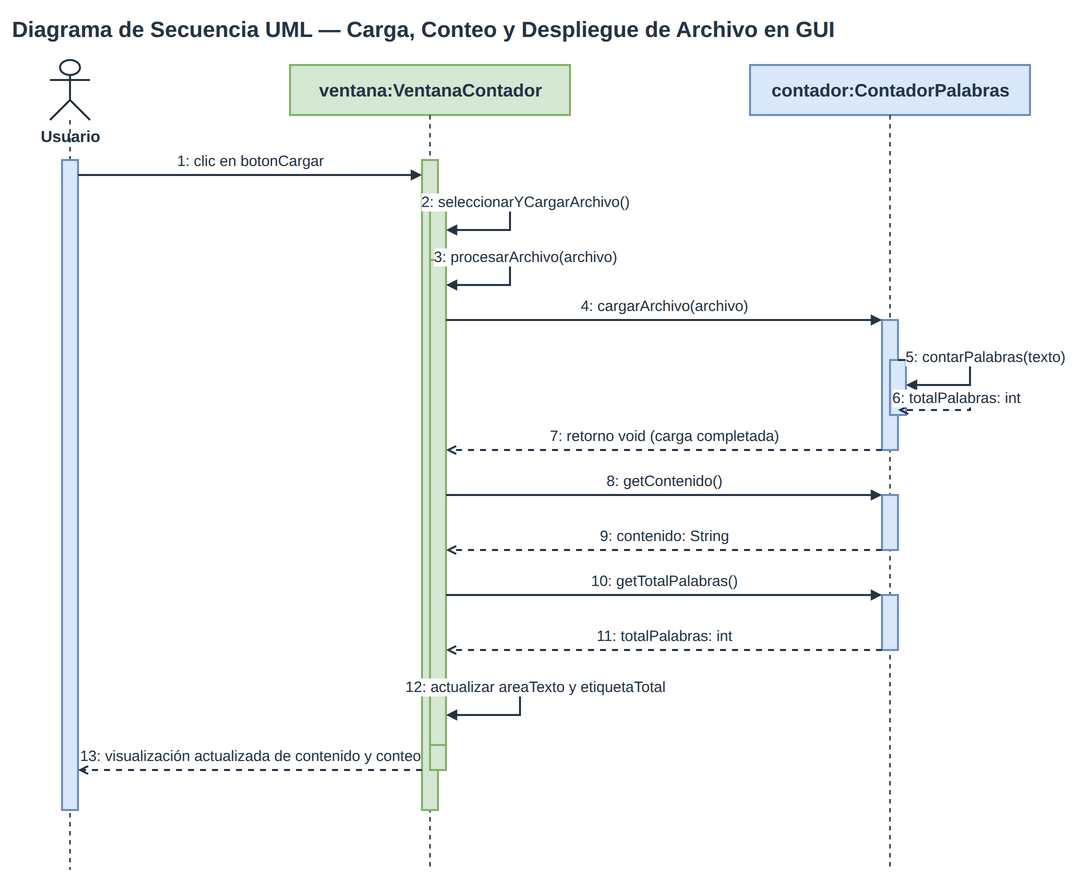

The diagram above was exported from draw.io. Its source (the exported page's mxGraphModel, read from the mxfile embedded in the PNG):
<mxGraphModel grid="1" gridSize="10" page="0" background="#FFFFFF">
  <root>
    <mxCell id="0" />
    <mxCell id="1" parent="0" />
    <mxCell id="title" value="Diagrama de Secuencia UML — Carga, Conteo y Despliegue de Archivo en GUI" style="html=1;fontFamily=Liberation Sans;fontColor=#263445;fontSize=22;fontStyle=1;strokeWidth=2;rounded=0;text;strokeColor=none;fillColor=none;" vertex="1" parent="1">
      <mxGeometry x="40" y="20" width="1050" height="40" as="geometry" />
    </mxCell>
    <mxCell id="u_actor" value="Usuario" style="html=1;fontFamily=Liberation Sans;fontColor=#263445;fontSize=16;fontStyle=1;strokeWidth=2;rounded=0;shape=umlActor;fillColor=#FFFFFF;strokeColor=#263445;verticalLabelPosition=bottom;verticalAlign=top;" vertex="1" parent="1">
      <mxGeometry x="80" y="70" width="40" height="60" as="geometry" />
    </mxCell>
    <mxCell id="p_vc" value="ventana:VentanaContador" style="html=1;fontFamily=Liberation Sans;fontColor=#263445;fontSize=18;fontStyle=1;strokeWidth=2;rounded=0;fillColor=#D5E8D4;strokeColor=#82B366;" vertex="1" parent="1">
      <mxGeometry x="320" y="75" width="280" height="50" as="geometry" />
    </mxCell>
    <mxCell id="p_cp" value="contador:ContadorPalabras" style="html=1;fontFamily=Liberation Sans;fontColor=#263445;fontSize=18;fontStyle=1;strokeWidth=2;rounded=0;fillColor=#DAE8FC;strokeColor=#6C8EBF;" vertex="1" parent="1">
      <mxGeometry x="780" y="75" width="280" height="50" as="geometry" />
    </mxCell>
    <mxCell id="u_end" value="" style="opacity=0;strokeColor=none;fillColor=none;" vertex="1" parent="1">
      <mxGeometry x="99" y="880" width="2" height="2" as="geometry" />
    </mxCell>
    <mxCell id="vc_end" value="" style="opacity=0;strokeColor=none;fillColor=none;" vertex="1" parent="1">
      <mxGeometry x="459" y="880" width="2" height="2" as="geometry" />
    </mxCell>
    <mxCell id="cp_end" value="" style="opacity=0;strokeColor=none;fillColor=none;" vertex="1" parent="1">
      <mxGeometry x="919" y="880" width="2" height="2" as="geometry" />
    </mxCell>
    <mxCell id="ll_u" value="" style="strokeColor=#263445;strokeWidth=1.5;dashed=1;endArrow=none;curved=0;" edge="1" parent="1" source="u_actor" target="u_end">
      <mxGeometry relative="1" as="geometry" />
    </mxCell>
    <mxCell id="ll_vc" value="" style="strokeColor=#263445;strokeWidth=1.5;dashed=1;endArrow=none;curved=0;" edge="1" parent="1" source="p_vc" target="vc_end">
      <mxGeometry relative="1" as="geometry" />
    </mxCell>
    <mxCell id="ll_cp" value="" style="strokeColor=#263445;strokeWidth=1.5;dashed=1;endArrow=none;curved=0;" edge="1" parent="1" source="p_cp" target="cp_end">
      <mxGeometry relative="1" as="geometry" />
    </mxCell>
    <mxCell id="act_u" value="" style="html=1;strokeWidth=2;fillColor=#DAE8FC;strokeColor=#6C8EBF;" vertex="1" parent="1">
      <mxGeometry x="92" y="170" width="16" height="650" as="geometry" />
    </mxCell>
    <mxCell id="act_vc" value="" style="html=1;strokeWidth=2;fillColor=#D5E8D4;strokeColor=#82B366;" vertex="1" parent="1">
      <mxGeometry x="452" y="170" width="16" height="650" as="geometry" />
    </mxCell>
    <mxCell id="act_vc_sel" value="" style="html=1;strokeWidth=2;fillColor=#D5E8D4;strokeColor=#82B366;" vertex="1" parent="1">
      <mxGeometry x="460" y="215" width="16" height="60" as="geometry" />
    </mxCell>
    <mxCell id="act_vc_proc" value="" style="html=1;strokeWidth=2;fillColor=#D5E8D4;strokeColor=#82B366;" vertex="1" parent="1">
      <mxGeometry x="460" y="270" width="16" height="510" as="geometry" />
    </mxCell>
    <mxCell id="act_cp_load" value="" style="html=1;strokeWidth=2;fillColor=#DAE8FC;strokeColor=#6C8EBF;" vertex="1" parent="1">
      <mxGeometry x="912" y="330" width="16" height="130" as="geometry" />
    </mxCell>
    <mxCell id="act_cp_count" value="" style="html=1;strokeWidth=2;fillColor=#DAE8FC;strokeColor=#6C8EBF;" vertex="1" parent="1">
      <mxGeometry x="920" y="370" width="16" height="55" as="geometry" />
    </mxCell>
    <mxCell id="act_cp_cont" value="" style="html=1;strokeWidth=2;fillColor=#DAE8FC;strokeColor=#6C8EBF;" vertex="1" parent="1">
      <mxGeometry x="912" y="505" width="16" height="55" as="geometry" />
    </mxCell>
    <mxCell id="act_cp_tot" value="" style="html=1;strokeWidth=2;fillColor=#DAE8FC;strokeColor=#6C8EBF;" vertex="1" parent="1">
      <mxGeometry x="912" y="605" width="16" height="55" as="geometry" />
    </mxCell>
    <mxCell id="act_vc_gui" value="" style="html=1;strokeWidth=2;fillColor=#D5E8D4;strokeColor=#82B366;" vertex="1" parent="1">
      <mxGeometry x="460" y="700" width="16" height="55" as="geometry" />
    </mxCell>
    <mxCell id="m1" value="1: clic en botonCargar" style="html=1;fontFamily=Liberation Sans;fontColor=#263445;fontSize=15;strokeColor=#263445;strokeWidth=2;edgeStyle=none;rounded=0;curved=0;endArrow=block;endFill=1;" edge="1" parent="1">
      <mxGeometry relative="1" as="geometry">
        <mxPoint x="108" y="185" as="sourcePoint" />
        <mxPoint x="452" y="185" as="targetPoint" />
        <mxPoint x="0" y="-14" as="offset" />
      </mxGeometry>
    </mxCell>
    <mxCell id="m2" value="2: seleccionarYCargarArchivo()" style="html=1;fontFamily=Liberation Sans;fontColor=#263445;fontSize=15;strokeColor=#263445;strokeWidth=2;edgeStyle=orthogonalEdgeStyle;rounded=0;curved=0;endArrow=block;endFill=1;" edge="1" parent="1">
      <mxGeometry relative="1" as="geometry">
        <mxPoint x="468" y="215" as="sourcePoint" />
        <mxPoint x="476" y="240" as="targetPoint" />
        <Array as="points">
          <mxPoint x="540" y="215" />
          <mxPoint x="540" y="240" />
        </Array>
        <mxPoint x="15" y="-12" as="offset" />
      </mxGeometry>
    </mxCell>
    <mxCell id="m3" value="3: procesarArchivo(archivo)" style="html=1;fontFamily=Liberation Sans;fontColor=#263445;fontSize=15;strokeColor=#263445;strokeWidth=2;edgeStyle=orthogonalEdgeStyle;rounded=0;curved=0;endArrow=block;endFill=1;" edge="1" parent="1">
      <mxGeometry relative="1" as="geometry">
        <mxPoint x="468" y="270" as="sourcePoint" />
        <mxPoint x="476" y="295" as="targetPoint" />
        <Array as="points">
          <mxPoint x="540" y="270" />
          <mxPoint x="540" y="295" />
        </Array>
        <mxPoint x="15" y="-12" as="offset" />
      </mxGeometry>
    </mxCell>
    <mxCell id="m4" value="4: cargarArchivo(archivo)" style="html=1;fontFamily=Liberation Sans;fontColor=#263445;fontSize=15;strokeColor=#263445;strokeWidth=2;edgeStyle=none;rounded=0;curved=0;endArrow=block;endFill=1;" edge="1" parent="1">
      <mxGeometry relative="1" as="geometry">
        <mxPoint x="476" y="330" as="sourcePoint" />
        <mxPoint x="912" y="330" as="targetPoint" />
        <mxPoint x="0" y="-14" as="offset" />
      </mxGeometry>
    </mxCell>
    <mxCell id="m5" value="5: contarPalabras(texto)" style="html=1;fontFamily=Liberation Sans;fontColor=#263445;fontSize=15;strokeColor=#263445;strokeWidth=2;edgeStyle=orthogonalEdgeStyle;rounded=0;curved=0;endArrow=block;endFill=1;" edge="1" parent="1">
      <mxGeometry relative="1" as="geometry">
        <mxPoint x="928" y="370" as="sourcePoint" />
        <mxPoint x="936" y="395" as="targetPoint" />
        <Array as="points">
          <mxPoint x="1000" y="370" />
          <mxPoint x="1000" y="395" />
        </Array>
        <mxPoint x="15" y="-12" as="offset" />
      </mxGeometry>
    </mxCell>
    <mxCell id="m6" value="6: totalPalabras: int" style="html=1;fontFamily=Liberation Sans;fontColor=#263445;fontSize=15;strokeColor=#263445;strokeWidth=2;edgeStyle=orthogonalEdgeStyle;rounded=0;curved=0;dashed=1;endArrow=open;endFill=0;" edge="1" parent="1">
      <mxGeometry relative="1" as="geometry">
        <mxPoint x="1000" y="405" as="sourcePoint" />
        <mxPoint x="928" y="420" as="targetPoint" />
        <Array as="points">
          <mxPoint x="1000" y="420" />
        </Array>
        <mxPoint x="15" y="-12" as="offset" />
      </mxGeometry>
    </mxCell>
    <mxCell id="m7" value="7: retorno void (carga completada)" style="html=1;fontFamily=Liberation Sans;fontColor=#263445;fontSize=15;strokeColor=#263445;strokeWidth=2;edgeStyle=none;rounded=0;curved=0;dashed=1;endArrow=open;endFill=0;" edge="1" parent="1">
      <mxGeometry relative="1" as="geometry">
        <mxPoint x="912" y="460" as="sourcePoint" />
        <mxPoint x="476" y="460" as="targetPoint" />
        <mxPoint x="0" y="-14" as="offset" />
      </mxGeometry>
    </mxCell>
    <mxCell id="m8" value="8: getContenido()" style="html=1;fontFamily=Liberation Sans;fontColor=#263445;fontSize=15;strokeColor=#263445;strokeWidth=2;edgeStyle=none;rounded=0;curved=0;endArrow=block;endFill=1;" edge="1" parent="1">
      <mxGeometry relative="1" as="geometry">
        <mxPoint x="476" y="505" as="sourcePoint" />
        <mxPoint x="912" y="505" as="targetPoint" />
        <mxPoint x="0" y="-14" as="offset" />
      </mxGeometry>
    </mxCell>
    <mxCell id="m9" value="9: contenido: String" style="html=1;fontFamily=Liberation Sans;fontColor=#263445;fontSize=15;strokeColor=#263445;strokeWidth=2;edgeStyle=none;rounded=0;curved=0;dashed=1;endArrow=open;endFill=0;" edge="1" parent="1">
      <mxGeometry relative="1" as="geometry">
        <mxPoint x="912" y="560" as="sourcePoint" />
        <mxPoint x="476" y="560" as="targetPoint" />
        <mxPoint x="0" y="-14" as="offset" />
      </mxGeometry>
    </mxCell>
    <mxCell id="m10" value="10: getTotalPalabras()" style="html=1;fontFamily=Liberation Sans;fontColor=#263445;fontSize=15;strokeColor=#263445;strokeWidth=2;edgeStyle=none;rounded=0;curved=0;endArrow=block;endFill=1;" edge="1" parent="1">
      <mxGeometry relative="1" as="geometry">
        <mxPoint x="476" y="605" as="sourcePoint" />
        <mxPoint x="912" y="605" as="targetPoint" />
        <mxPoint x="0" y="-14" as="offset" />
      </mxGeometry>
    </mxCell>
    <mxCell id="m11" value="11: totalPalabras: int" style="html=1;fontFamily=Liberation Sans;fontColor=#263445;fontSize=15;strokeColor=#263445;strokeWidth=2;edgeStyle=none;rounded=0;curved=0;dashed=1;endArrow=open;endFill=0;" edge="1" parent="1">
      <mxGeometry relative="1" as="geometry">
        <mxPoint x="912" y="660" as="sourcePoint" />
        <mxPoint x="476" y="660" as="targetPoint" />
        <mxPoint x="0" y="-14" as="offset" />
      </mxGeometry>
    </mxCell>
    <mxCell id="m12" value="12: actualizar areaTexto y etiquetaTotal" style="html=1;fontFamily=Liberation Sans;fontColor=#263445;fontSize=15;strokeColor=#263445;strokeWidth=2;edgeStyle=orthogonalEdgeStyle;rounded=0;curved=0;endArrow=block;endFill=1;" edge="1" parent="1">
      <mxGeometry relative="1" as="geometry">
        <mxPoint x="468" y="700" as="sourcePoint" />
        <mxPoint x="476" y="725" as="targetPoint" />
        <Array as="points">
          <mxPoint x="550" y="700" />
          <mxPoint x="550" y="725" />
        </Array>
        <mxPoint x="15" y="-12" as="offset" />
      </mxGeometry>
    </mxCell>
    <mxCell id="m13" value="13: visualización actualizada de contenido y conteo" style="html=1;fontFamily=Liberation Sans;fontColor=#263445;fontSize=15;strokeColor=#263445;strokeWidth=2;edgeStyle=none;rounded=0;curved=0;dashed=1;endArrow=open;endFill=0;" edge="1" parent="1">
      <mxGeometry relative="1" as="geometry">
        <mxPoint x="452" y="780" as="sourcePoint" />
        <mxPoint x="108" y="780" as="targetPoint" />
        <mxPoint x="0" y="-14" as="offset" />
      </mxGeometry>
    </mxCell>
  </root>
</mxGraphModel>